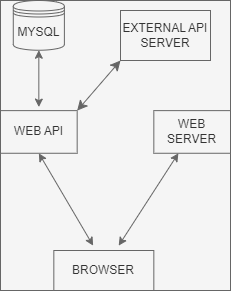

The diagram above was exported from draw.io. Its source (the exported page's mxGraphModel, read from the mxfile embedded in the PNG):
<mxGraphModel dx="765" dy="452" grid="1" gridSize="10" guides="1" tooltips="1" connect="1" arrows="1" fold="1" page="1" pageScale="1" pageWidth="850" pageHeight="1100" math="0" shadow="0">
  <root>
    <mxCell id="0" />
    <mxCell id="1" parent="0" />
    <mxCell id="14" value="" style="group;fillColor=#f5f5f5;fontColor=#333333;strokeColor=#666666;" parent="1" vertex="1" connectable="0">
      <mxGeometry x="330" y="60" width="230" height="290" as="geometry" />
    </mxCell>
    <mxCell id="4" value="MYSQL" style="shape=datastore;whiteSpace=wrap;html=1;fillColor=#f5f5f5;fontColor=#333333;strokeColor=#666666;" parent="14" vertex="1">
      <mxGeometry x="12.777777777777779" width="51.111111111111114" height="49.736842105263165" as="geometry" />
    </mxCell>
    <mxCell id="5" value="WEB API" style="whiteSpace=wrap;html=1;fillColor=#f5f5f5;fontColor=#333333;strokeColor=#666666;" parent="14" vertex="1">
      <mxGeometry y="110.13157894736844" width="76.66666666666667" height="42.63157894736842" as="geometry" />
    </mxCell>
    <mxCell id="8" value="WEB SERVER" style="rounded=0;whiteSpace=wrap;html=1;fillColor=#f5f5f5;fontColor=#333333;strokeColor=#666666;" parent="14" vertex="1">
      <mxGeometry x="153.33333333333334" y="110.13157894736844" width="76.66666666666667" height="42.63157894736842" as="geometry" />
    </mxCell>
    <mxCell id="10" value="" style="endArrow=classic;startArrow=classic;html=1;exitX=0.9;exitY=0.5;exitDx=0;exitDy=0;exitPerimeter=0;fillColor=#f5f5f5;strokeColor=#666666;" parent="14" target="8" edge="1">
      <mxGeometry width="50" height="50" relative="1" as="geometry">
        <mxPoint x="118.19444444444457" y="245.13157894736844" as="sourcePoint" />
        <mxPoint x="166.11111111111111" y="163.42105263157896" as="targetPoint" />
      </mxGeometry>
    </mxCell>
    <mxCell id="11" value="" style="endArrow=classic;startArrow=classic;html=1;entryX=0.5;entryY=1;entryDx=0;entryDy=0;exitX=0.1;exitY=0.5;exitDx=0;exitDy=0;exitPerimeter=0;fillColor=#f5f5f5;strokeColor=#666666;" parent="14" target="5" edge="1">
      <mxGeometry width="50" height="50" relative="1" as="geometry">
        <mxPoint x="92.63888888888891" y="245.13157894736844" as="sourcePoint" />
        <mxPoint x="38.333333333333336" y="156.31578947368422" as="targetPoint" />
      </mxGeometry>
    </mxCell>
    <mxCell id="12" value="" style="endArrow=classic;startArrow=classic;html=1;entryX=0.5;entryY=1;entryDx=0;entryDy=0;fillColor=#f5f5f5;strokeColor=#666666;" parent="14" target="4" edge="1">
      <mxGeometry width="50" height="50" relative="1" as="geometry">
        <mxPoint x="38.333333333333336" y="106.57894736842104" as="sourcePoint" />
        <mxPoint x="44.72222222222222" y="49.736842105263165" as="targetPoint" />
      </mxGeometry>
    </mxCell>
    <mxCell id="15" value="BROWSER" style="rounded=0;whiteSpace=wrap;html=1;fillColor=#f5f5f5;fontColor=#333333;strokeColor=#666666;" parent="14" vertex="1">
      <mxGeometry x="53.33000000000001" y="250" width="100" height="40" as="geometry" />
    </mxCell>
    <mxCell id="17" value="EXTERNAL API SERVER" style="whiteSpace=wrap;html=1;fillColor=#f5f5f5;fontColor=#333333;strokeColor=#666666;" vertex="1" parent="14">
      <mxGeometry x="120" y="10" width="90" height="50" as="geometry" />
    </mxCell>
    <mxCell id="18" value="" style="edgeStyle=none;orthogonalLoop=1;jettySize=auto;html=1;endArrow=classic;startArrow=classic;endSize=8;startSize=8;entryX=0;entryY=1;entryDx=0;entryDy=0;exitX=1;exitY=0;exitDx=0;exitDy=0;fillColor=#f5f5f5;strokeColor=#666666;" edge="1" parent="14" source="5" target="17">
      <mxGeometry width="100" relative="1" as="geometry">
        <mxPoint x="60" y="110" as="sourcePoint" />
        <mxPoint x="153.32999999999993" y="80" as="targetPoint" />
        <Array as="points" />
      </mxGeometry>
    </mxCell>
  </root>
</mxGraphModel>